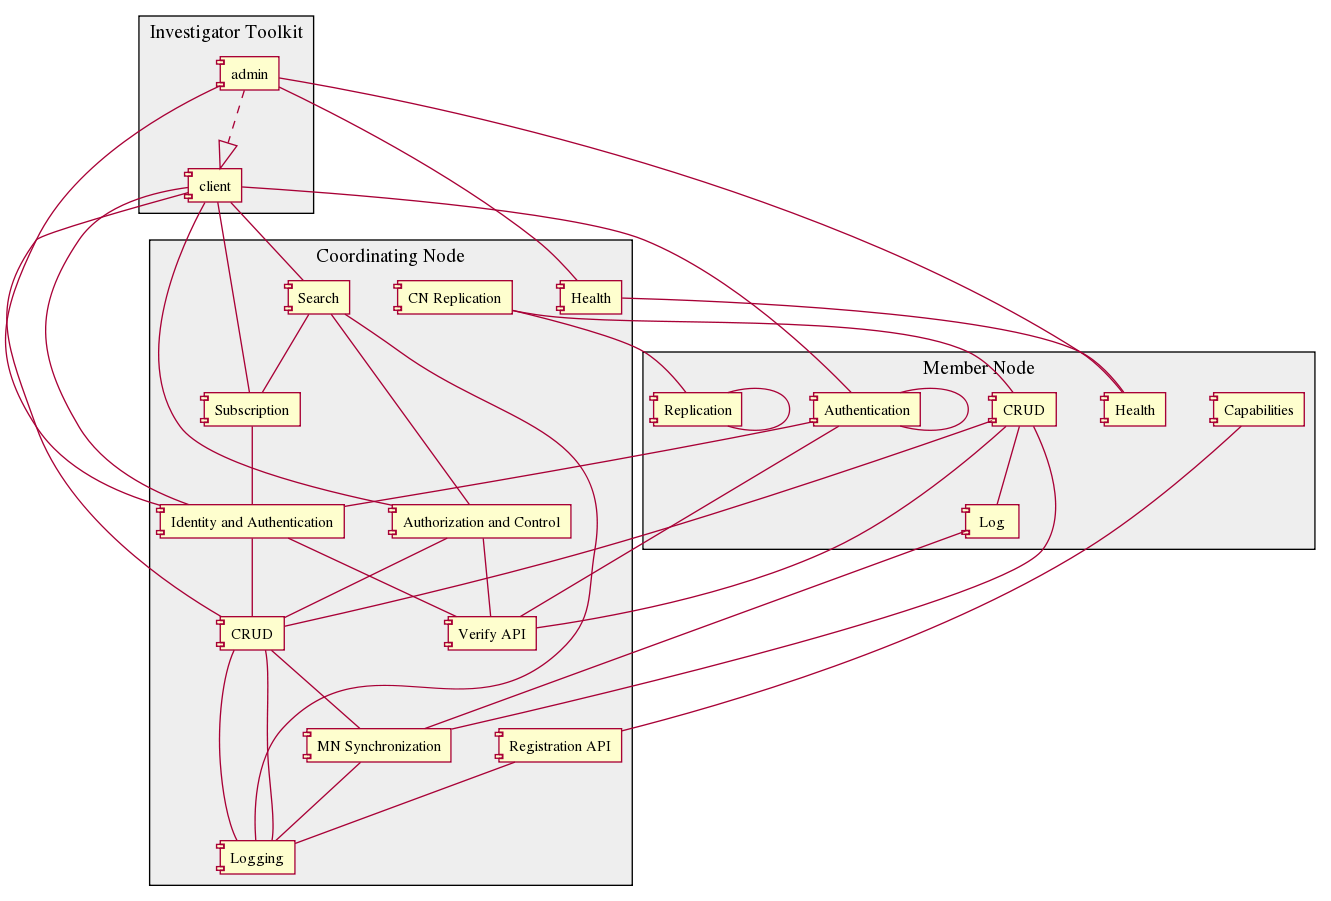

The diagram above was rendered by PlantUML. Its source (embedded in the PNG):
@startuml images/dataone_components.png
package "Coordinating Node" #EEEEEE
component "Registration API" as CNregister
component "Verify API" as CNverify
component "CN Replication" as CNrepl
component "MN Synchronization" as MNrepl
component "Identity and Authentication" as CNIDAuth
component "Authorization and Control" as CNaccesscontrol
component "Search" as CNsearch
component "CRUD" as CNcrud
component "Health" as CNhealth
component "Logging" as CNlogging
component "Subscription" as CNsubscribe
CNIDAuth -- CNcrud
CNIDAuth -- CNverify
CNaccesscontrol -- CNcrud
CNaccesscontrol -- CNverify
CNcrud -- CNlogging
CNcrud -- MNrepl
CNcrud -- CNlogging
CNsubscribe -- CNIDAuth
MNrepl -- CNlogging
CNsearch -- CNlogging
CNsearch -- CNsubscribe
CNsearch -- CNaccesscontrol
CNregister -- CNlogging
package "Member Node" #EEEEEE
component "Replication" as repl
component "Authentication" as MNauth
component "Health" as MNhealth
component "Capabilities" as MNcaps
component "CRUD" as MNcrud
component "Log" as MNlog
MNcaps -- CNregister
repl -- CNrepl
CNrepl -- MNcrud
CNhealth -- MNhealth
MNcrud -- CNcrud
MNcrud -- CNverify
MNcrud -- MNlog
MNcrud -- MNrepl
MNauth -- CNIDAuth
MNauth -- MNauth
MNauth -- CNverify
repl -- repl
MNlog -- MNrepl
package "Investigator Toolkit" #EEEEEE
component client
component admin
client -- CNcrud
client -- CNsearch
client -- MNauth
client -- CNIDAuth
client -- CNsubscribe
client -- CNaccesscontrol
admin ..|> client
admin -- CNIDAuth
admin -- CNhealth
admin -- MNhealth
@enduml